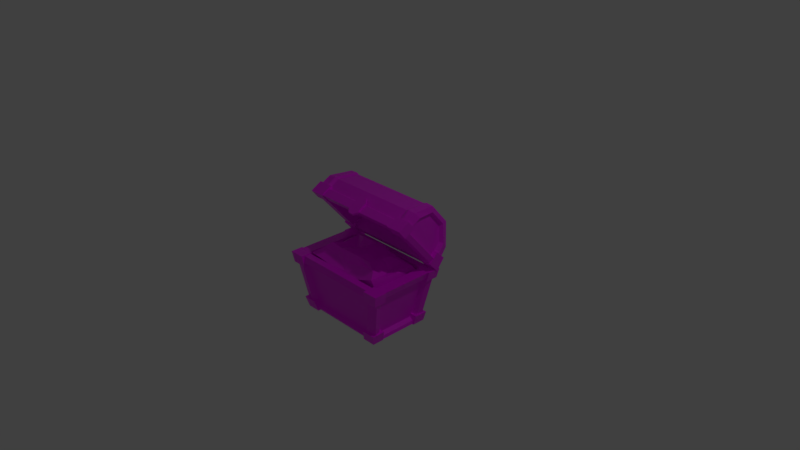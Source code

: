# Source: treasure-chest.blend  (saved by Blender 2.80.75; exported with 4.5.12 LTS)
import bpy
from mathutils import Matrix  # noqa: F401  (used for matrix-valued properties, if any)

bpy.ops.wm.read_factory_settings(use_empty=True)
scene = bpy.context.scene
scene.name = 'Scene'

# ---- collections
col_collection_1 = bpy.data.collections.new('Collection 1'); scene.collection.children.link(col_collection_1)

# ---- images (referenced by path relative to the original .blend; pixels are not part of the script)
import os
ASSET_DIR = os.environ.get("B2B_ASSET_DIR", "")  # directory of the original .blend (textures are referenced by path, not embedded)
HERE = os.path.dirname(os.path.abspath(__file__))  # packed textures are extracted next to this script under _unpacked/

def load_image(name, relpath, width, height, colorspace="sRGB"):
    """Load a texture the original file referenced (path relative to the .blend, or extracted next to this script)."""
    p = next((c for c in (os.path.join(HERE, relpath), os.path.join(ASSET_DIR, relpath)) if relpath and os.path.exists(c)), "")
    if p:
        img = bpy.data.images.load(p, check_existing=True)
        img.name = name
    else:  # same state as the original file: an image datablock whose file is absent (Cycles renders it pink)
        img = bpy.data.images.new(name, width, height)
        img.source = "FILE"
        img.filepath = "//" + (relpath or name)
    img.colorspace_settings.name = colorspace
    return img
img_treasure_chest_jpg = load_image('treasure-chest.jpg', 'treasure-chest.jpg', 1024, 1024, 'sRGB')

# ---- materials (node trees are filled in below, after node groups)
mat_treasure_chest = bpy.data.materials.new('treasure-chest')
mat_treasure_chest.alpha_threshold = 0.0
mat_treasure_chest.use_transparent_shadow = False
mat_treasure_chest.roughness = 0.5

# ---- material node trees
mat_treasure_chest.use_nodes = True; mat_treasure_chest.node_tree.nodes.clear()
_N = mat_treasure_chest.node_tree.nodes; _L = mat_treasure_chest.node_tree.links
n0 = _N.new('ShaderNodeOutputMaterial'); n0.name = 'Material Output'; n0.location = (300, 300)
n1 = _N.new('ShaderNodeBsdfPrincipled'); n1.name = 'Principled BSDF'; n1.location = (10, 300)
n1.distribution = 'GGX'
n1.subsurface_method = 'BURLEY'
n1.inputs[3].default_value = 1.45
n1.inputs[27].default_value = (0.0, 0.0, 0.0, 1.0)
n1.inputs[28].default_value = 1.0
n2 = _N.new('ShaderNodeTexImage'); n2.name = 'Image Texture'; n2.location = (-386, 202)
n2.image = img_treasure_chest_jpg
_L.new(n1.outputs[0], n0.inputs[0])
_L.new(n2.outputs[0], n1.inputs[0])
n0.is_active_output = True

# ---- world
world_world = bpy.data.worlds.new('World'); scene.world = world_world
world_world.color = (0.05088, 0.05088, 0.05088)
world_world.use_sun_shadow = False
world_world.sun_shadow_jitter_overblur = 0.0
world_world.cycles.sampling_method = 'MANUAL'

# ---- cameras
cam_camera = bpy.data.cameras.new('Camera')
cam_camera.clip_end = 100.0
cam_camera.lens = 35.0
cam_camera.sensor_width = 32.0
cam_camera.sensor_height = 18.0
cam_camera.ortho_scale = 7.314
cam_camera.dof.focus_distance = 0.0
cam_camera.dof.aperture_fstop = 128.0

# ---- lights
light_lamp = bpy.data.lights.new('Lamp', 'POINT')
light_lamp.transmission_factor = 0.0
light_lamp.cutoff_distance = 30.0
light_lamp.energy = 100.0
light_lamp.shadow_buffer_clip_start = 1.001
light_lamp.shadow_soft_size = 0.1
light_lamp.shadow_maximum_resolution = 0.006
light_lamp.use_absolute_resolution = True

# ---- meshes
me_treasure_chest = bpy.data.meshes.new('treasure-chest')
me_treasure_chest.from_pydata([(-0.5407, -0.4165, -0.2444), (-0.5712, -0.4738, -0.02771), (-0.5079, 0.1946, -0.2696), (-0.5717, 0.2788, -0.04684), (0.5044, -0.3871, -0.2856), (0.5425, -0.4488, 0.01081), (0.5164, 0.2497, -0.3088), (0.5512, 0.2326, -0.0388), (-0.3383, -0.3202, 0.1568), (-0.3535, 0.1332, 0.1006), (0.3738, 0.03564, 0.09632), (0.3588, -0.3069, 0.1336), (-0.5535, -0.0913, -0.2541), (-0.6111, -0.4347, -0.109), (-0.5662, -0.05947, -0.05899), (-0.6082, 0.1949, -0.1669), (0.004074, 0.1846, -0.2899), (0.03357, 0.2237, -0.02823), (0.6116, 0.2677, -0.1056), (0.5649, -0.1345, -0.2437), (0.5795, -0.06026, -0.02823), (0.5891, -0.4035, -0.1743), (-0.008187, -0.4641, -0.2247), (0.02179, -0.4308, -0.06978), (-0.2914, -0.161, 0.1216), (-0.004728, 0.1129, 0.1191), (0.355, -0.093, 0.113), (-0.05296, -0.3299, 0.1528), (-0.4613, -0.3693, 0.05853), (-0.4687, 0.161, 0.02358), (0.4864, -0.3667, 0.0715), (0.4649, 0.1365, 0.02558), (0.4862, -0.08073, -0.02692), (0.04831, 0.2256, 0.0636), (-0.005726, -0.3784, 0.009473), (0.01044, -0.0637, 0.1233), (-0.4471, -0.1018, 0.02398), (-0.04767, -0.1009, -0.2715), (-0.004285, -0.4788, -0.1332), (0.5981, -0.09246, -0.1098), (0.0525, 0.2939, -0.06329), (-0.619, -0.09363, -0.1098), (0.2927, -0.1285, -0.3183), (0.2584, -0.3214, 0.04554), (0.2623, 0.1425, 0.0725), (0.2695, -0.4318, -0.07262), (0.2133, -0.4232, -0.2552), (0.144, -0.325, 0.1542), (0.1814, -0.09157, 0.1285), (0.2871, 0.2343, -0.01333), (0.3001, 0.2278, -0.2335), (0.2367, 0.2586, -0.04929), (0.2554, -0.4663, -0.09126), (0.2391, 0.1129, 0.09839), (-0.253, -0.01068, -0.2584), (-0.1666, 0.06174, 0.1622), (-0.2356, -0.4367, -0.1104), (-0.2123, -0.2884, 0.114), (-0.1865, 0.1809, 0.03273), (-0.2635, 0.2118, -0.2978), (-0.218, -0.4715, -0.06911), (-0.1722, 0.2675, -0.0439), (-0.2105, -0.4239, -0.2644), (-0.1349, -0.08846, 0.04711), (-0.1429, 0.2105, -0.02133), (-0.2324, -0.3327, 0.02496), (-0.0814, -0.2509, 0.7019), (-0.0814, -0.1108, 0.7852), (-0.0814, -0.233, 0.6718), (-0.0814, -0.09287, 0.7551), (0.08158, -0.2509, 0.7019), (0.08158, -0.1108, 0.7852), (0.08158, -0.233, 0.6718), (0.08158, -0.09287, 0.7551), (-0.02935, -0.06105, 0.8147), (-0.02935, -0.04314, 0.7846), (0.02952, -0.04314, 0.7846), (0.02952, -0.06105, 0.8147), (-0.03747, -0.2777, 0.6481), (-0.03698, -0.2945, 0.6773), (0.04126, -0.2777, 0.6481), (0.04175, -0.2945, 0.6773), (0.4568, -0.5123, -0.8483), (0.4844, -0.549, -0.7046), (0.4568, -0.3531, -0.8483), (0.4844, -0.368, -0.7046), (0.6406, -0.5123, -0.8483), (0.6798, -0.549, -0.7046), (0.6406, -0.3531, -0.8483), (0.6798, -0.368, -0.7046), (0.5859, -0.6079, -0.1982), (0.6044, -0.6278, -0.0484), (0.5859, -0.441, -0.1982), (0.6044, -0.4559, -0.0484), (0.7883, -0.6079, -0.1982), (0.8184, -0.6278, -0.0484), (0.7883, -0.441, -0.1982), (0.8184, -0.4559, -0.0484), (0.5859, 0.4359, -0.1869), (0.6044, 0.4572, -0.05314), (0.5859, 0.2579, -0.1869), (0.6044, 0.2738, -0.05314), (0.7883, 0.4359, -0.1869), (0.8184, 0.4572, -0.05314), (0.7883, 0.2579, -0.1869), (0.8184, 0.2738, -0.05314), (0.4508, 0.3448, -0.8474), (0.4693, 0.366, -0.717), (0.4508, 0.1667, -0.8474), (0.4693, 0.1826, -0.717), (0.6531, 0.3448, -0.8474), (0.6832, 0.366, -0.717), (0.6531, 0.1667, -0.8474), (0.6832, 0.1826, -0.717), (0.6156, -0.248, 0.6978), (0.6238, -0.09452, 0.7857), (0.6204, -0.1509, 0.5756), (0.6238, 0.001889, 0.6708), (0.8268, -0.248, 0.6978), (0.8271, -0.09452, 0.7857), (0.8268, -0.1509, 0.5756), (0.8271, 0.001889, 0.6708), (0.6156, 0.2833, 0.06456), (0.6238, 0.4048, 0.1944), (0.6204, 0.4055, -0.07208), (0.6238, 0.5217, 0.07775), (0.8268, 0.2833, 0.06456), (0.8271, 0.4048, 0.1944), (0.8268, 0.4055, -0.07208), (0.8271, 0.5217, 0.07775), (-0.6395, -0.4818, -0.8389), (-0.8013, -0.5804, -0.05521), (-0.6395, 0.2969, -0.8389), (-0.8013, 0.3954, -0.05521), (0.6395, -0.4818, -0.8389), (0.8013, -0.5804, -0.05521), (0.6395, 0.2969, -0.8389), (0.8013, 0.3954, -0.05521), (-0.7942, 0.59, 0.1961), (-0.8013, 0.402, -0.04764), (-0.7942, 0.03956, 0.842), (-0.8013, -0.2309, 0.695), (0.7942, 0.59, 0.1961), (0.8013, 0.402, -0.04764), (0.7942, 0.03956, 0.842), (0.8013, -0.2309, 0.695), (-0.7568, 0.3743, 0.8204), (-0.7568, 0.6218, 0.53), (0.7568, 0.3743, 0.8204), (0.7568, 0.6218, 0.53), (-0.6411, -0.4828, -0.05521), (-0.6411, 0.2978, -0.05521), (0.6411, 0.2978, -0.05521), (0.6411, -0.4828, -0.05521), (-0.5139, -0.4053, -0.7025), (-0.5139, 0.2204, -0.7025), (0.5139, 0.2204, -0.7025), (0.5139, -0.4053, -0.7025), (-0.6635, 0.321, 0.04737), (-0.6635, -0.1499, 0.6), (0.6635, -0.1499, 0.6), (0.6635, 0.321, 0.04737), (-0.5653, 0.5138, 0.2754), (-0.5653, 0.1058, 0.7542), (0.5653, 0.1058, 0.7542), (0.5653, 0.5138, 0.2754), (-0.2574, 0.5337, 0.4922), (-0.2574, 0.323, 0.7394), (0.2574, 0.323, 0.7394), (0.2574, 0.5337, 0.4922), (-0.6306, -0.41, -0.7932), (-0.7625, -0.4903, -0.1542), (-0.7625, 0.3053, -0.1542), (-0.6306, 0.225, -0.7932), (-0.5214, 0.3356, -0.7846), (-0.6534, 0.4159, -0.1456), (0.6534, 0.4159, -0.1456), (0.5214, 0.3356, -0.7846), (0.6306, 0.225, -0.7932), (0.7625, 0.3053, -0.1542), (0.7625, -0.4903, -0.1542), (0.6306, -0.41, -0.7932), (0.5214, -0.5205, -0.7846), (0.6534, -0.6008, -0.1456), (-0.6534, -0.6008, -0.1456), (-0.5214, -0.5205, -0.7846), (-0.5775, -0.3873, -0.7584), (-0.7, -0.4619, -0.1651), (-0.7, 0.2769, -0.1651), (-0.5775, 0.2023, -0.7584), (-0.4842, 0.2799, -0.7544), (-0.6067, 0.3545, -0.161), (0.6067, 0.3545, -0.161), (0.4842, 0.2799, -0.7544), (0.5775, 0.2023, -0.7584), (0.7, 0.2769, -0.1651), (0.7, -0.4619, -0.1651), (0.5775, -0.3873, -0.7584), (0.4842, -0.4648, -0.7544), (0.6067, -0.5394, -0.161), (-0.6067, -0.5394, -0.161), (-0.4842, -0.4648, -0.7544), (-0.8158, 0.1031, 0.7622), (-0.7783, 0.3575, 0.7459), (-0.7783, 0.5455, 0.5252), (-0.8158, 0.5213, 0.2715), (-0.8229, 0.3785, 0.08635), (-0.8229, -0.1023, 0.6506), (0.8158, 0.5213, 0.2715), (0.7783, 0.5455, 0.5252), (0.7783, 0.3575, 0.7459), (0.8158, 0.1031, 0.7622), (0.8229, -0.1023, 0.6506), (0.8229, 0.3785, 0.08635), (-0.7649, 0.1138, 0.741), (-0.7301, 0.3499, 0.7258), (-0.7301, 0.5245, 0.5209), (-0.7649, 0.502, 0.2854), (-0.7715, 0.3694, 0.1134), (-0.7715, -0.07704, 0.6373), (0.7646, 0.4953, 0.2926), (0.7309, 0.517, 0.5204), (0.7309, 0.3481, 0.7184), (0.7646, 0.1198, 0.7331), (0.771, -0.06465, 0.6329), (0.771, 0.367, 0.1264), (-0.682, 0.5954, 0.1903), (-0.6881, 0.4456, 0.0071), (-0.6881, -0.1193, 0.7481), (-0.682, 0.03469, 0.8483), (0.682, 0.03469, 0.8483), (0.6881, -0.1193, 0.7481), (0.6881, 0.4456, 0.0071), (0.682, 0.5954, 0.1903), (-0.6498, 0.3757, 0.8263), (-0.6498, 0.6278, 0.5305), (0.6498, 0.3757, 0.8263), (0.6498, 0.6278, 0.5305), (-0.6396, 0.5787, 0.2111), (-0.6453, 0.4382, 0.03936), (-0.6453, -0.09155, 0.7342), (-0.6396, 0.05287, 0.8281), (0.6396, 0.05287, 0.8281), (0.6453, -0.09155, 0.7342), (0.6453, 0.4382, 0.03936), (0.6396, 0.5787, 0.2111), (-0.6094, 0.3726, 0.8076), (-0.6094, 0.6091, 0.5301), (0.6094, 0.3726, 0.8076), (0.6094, 0.6091, 0.5301), (-0.4568, -0.5123, -0.8483), (-0.4844, -0.549, -0.7046), (-0.4568, -0.3531, -0.8483), (-0.4844, -0.368, -0.7046), (-0.6406, -0.5123, -0.8483), (-0.6798, -0.549, -0.7046), (-0.6406, -0.3531, -0.8483), (-0.6798, -0.368, -0.7046), (-0.5859, -0.6079, -0.1982), (-0.6044, -0.6278, -0.0484), (-0.5859, -0.441, -0.1982), (-0.6044, -0.4559, -0.0484), (-0.7883, -0.6079, -0.1982), (-0.8184, -0.6278, -0.0484), (-0.7883, -0.441, -0.1982), (-0.8184, -0.4559, -0.0484), (-0.5859, 0.4359, -0.1869), (-0.6044, 0.4572, -0.05314), (-0.5859, 0.2579, -0.1869), (-0.6044, 0.2738, -0.05314), (-0.7883, 0.4359, -0.1869), (-0.8184, 0.4572, -0.05314), (-0.7883, 0.2579, -0.1869), (-0.8184, 0.2738, -0.05314), (-0.4508, 0.3448, -0.8474), (-0.4693, 0.366, -0.717), (-0.4508, 0.1667, -0.8474), (-0.4693, 0.1826, -0.717), (-0.6531, 0.3448, -0.8474), (-0.6832, 0.366, -0.717), (-0.6531, 0.1667, -0.8474), (-0.6832, 0.1826, -0.717), (-0.6156, -0.248, 0.6978), (-0.6238, -0.09452, 0.7857), (-0.6204, -0.1509, 0.5756), (-0.6238, 0.001889, 0.6708), (-0.8268, -0.248, 0.6978), (-0.8271, -0.09452, 0.7857), (-0.8268, -0.1509, 0.5756), (-0.8271, 0.001889, 0.6708), (-0.6156, 0.2833, 0.06456), (-0.6238, 0.4048, 0.1944), (-0.6204, 0.4055, -0.07208), (-0.6238, 0.5217, 0.07775), (-0.8268, 0.2833, 0.06456), (-0.8271, 0.4048, 0.1944), (-0.8268, 0.4055, -0.07208), (-0.8271, 0.5217, 0.07775)], [], [(41, 14, 3, 15), (40, 17, 49, 51), (39, 20, 5, 21), (38, 23, 60, 56), (37, 42, 46, 22), (36, 28, 8, 24), (35, 63, 57, 27), (34, 43, 47, 27), (33, 58, 55, 25), (32, 31, 10, 26), (30, 32, 26, 11), (5, 20, 32, 30), (20, 7, 31, 32), (31, 44, 53, 10), (7, 49, 44, 31), (17, 64, 58, 33), (28, 65, 57, 8), (1, 60, 65, 28), (23, 52, 43, 34), (26, 48, 47, 11), (10, 53, 48, 26), (25, 55, 63, 35), (29, 36, 24, 9), (3, 14, 36, 29), (14, 1, 28, 36), (12, 54, 62, 0), (2, 59, 54, 12), (16, 50, 42, 37), (22, 38, 56, 62), (4, 21, 45, 46), (21, 5, 52, 45), (19, 39, 21, 4), (6, 18, 39, 19), (18, 7, 20, 39), (16, 40, 51, 50), (2, 15, 61, 59), (15, 3, 64, 61), (12, 41, 15, 2), (0, 13, 41, 12), (13, 1, 14, 41), (45, 52, 23, 38), (50, 51, 18, 6), (51, 49, 7, 18), (47, 43, 30, 11), (53, 44, 33, 25), (47, 48, 35, 27), (42, 50, 6, 19), (46, 45, 38, 22), (46, 42, 19, 4), (44, 49, 17, 33), (43, 52, 5, 30), (48, 53, 25, 35), (54, 59, 16, 37), (62, 56, 13, 0), (61, 64, 17, 40), (56, 60, 1, 13), (58, 64, 3, 29), (65, 60, 23, 34), (63, 55, 9, 24), (62, 54, 37, 22), (59, 61, 40, 16), (57, 63, 24, 8), (55, 58, 29, 9), (57, 65, 34, 27), (66, 67, 69, 68), (68, 69, 73, 72), (72, 73, 71, 70), (70, 71, 67, 66), (68, 72, 80, 78), (67, 71, 77, 74), (76, 75, 74, 77), (73, 69, 75, 76), (71, 73, 76, 77), (69, 67, 74, 75), (78, 80, 81, 79), (66, 68, 78, 79), (72, 70, 81, 80), (70, 66, 79, 81), (82, 83, 85, 84), (84, 85, 89, 88), (88, 89, 87, 86), (86, 87, 83, 82), (84, 88, 86, 82), (89, 85, 83, 87), (90, 91, 93, 92), (92, 93, 97, 96), (96, 97, 95, 94), (94, 95, 91, 90), (92, 96, 94, 90), (97, 93, 91, 95), (98, 99, 101, 100), (100, 101, 105, 104), (104, 105, 103, 102), (102, 103, 99, 98), (100, 104, 102, 98), (105, 101, 99, 103), (106, 107, 109, 108), (108, 109, 113, 112), (112, 113, 111, 110), (110, 111, 107, 106), (108, 112, 110, 106), (113, 109, 107, 111), (114, 115, 117, 116), (116, 117, 121, 120), (120, 121, 119, 118), (118, 119, 115, 114), (116, 120, 118, 114), (121, 117, 115, 119), (122, 123, 125, 124), (124, 125, 129, 128), (128, 129, 127, 126), (126, 127, 123, 122), (124, 128, 126, 122), (129, 125, 123, 127), (132, 136, 134, 130), (133, 131, 150, 151), (138, 147, 235, 226), (142, 143, 232, 233), (146, 140, 229, 234), (145, 141, 159, 160), (147, 146, 234, 235), (141, 145, 231, 228), (150, 153, 157, 154), (131, 135, 153, 150), (137, 133, 151, 152), (135, 137, 152, 153), (156, 155, 154, 157), (152, 151, 155, 156), (153, 152, 156, 157), (151, 150, 154, 155), (161, 160, 164, 165), (143, 145, 160, 161), (141, 139, 158, 159), (139, 143, 161, 158), (162, 165, 169, 166), (159, 158, 162, 163), (158, 161, 165, 162), (160, 159, 163, 164), (168, 167, 166, 169), (164, 163, 167, 168), (165, 164, 168, 169), (163, 162, 166, 167), (131, 171, 170, 130), (133, 172, 171, 131), (132, 173, 172, 133), (130, 170, 173, 132), (133, 175, 174, 132), (137, 176, 175, 133), (136, 177, 176, 137), (132, 174, 177, 136), (137, 179, 178, 136), (135, 180, 179, 137), (134, 181, 180, 135), (136, 178, 181, 134), (135, 183, 182, 134), (131, 184, 183, 135), (130, 185, 184, 131), (134, 182, 185, 130), (186, 187, 188, 189), (171, 187, 186, 170), (172, 188, 187, 171), (173, 189, 188, 172), (170, 186, 189, 173), (190, 191, 192, 193), (175, 191, 190, 174), (176, 192, 191, 175), (177, 193, 192, 176), (174, 190, 193, 177), (194, 195, 196, 197), (179, 195, 194, 178), (180, 196, 195, 179), (181, 197, 196, 180), (178, 194, 197, 181), (198, 199, 200, 201), (183, 199, 198, 182), (184, 200, 199, 183), (185, 201, 200, 184), (182, 198, 201, 185), (146, 203, 202, 140), (147, 204, 203, 146), (138, 205, 204, 147), (139, 206, 205, 138), (141, 207, 206, 139), (140, 202, 207, 141), (149, 209, 208, 142), (148, 210, 209, 149), (144, 211, 210, 148), (145, 212, 211, 144), (143, 213, 212, 145), (142, 208, 213, 143), (214, 215, 216, 217, 218, 219), (203, 215, 214, 202), (204, 216, 215, 203), (205, 217, 216, 204), (206, 218, 217, 205), (207, 219, 218, 206), (202, 214, 219, 207), (220, 221, 222, 223, 224, 225), (209, 221, 220, 208), (210, 222, 221, 209), (211, 223, 222, 210), (212, 224, 223, 211), (213, 225, 224, 212), (208, 220, 225, 213), (235, 234, 246, 247), (229, 228, 240, 241), (231, 230, 242, 243), (230, 236, 248, 242), (232, 227, 239, 244), (145, 144, 230, 231), (140, 141, 228, 229), (149, 142, 233, 237), (148, 149, 237, 236), (143, 139, 227, 232), (144, 148, 236, 230), (139, 138, 226, 227), (241, 240, 243, 242), (245, 244, 239, 238), (245, 238, 247, 249), (246, 248, 249, 247), (241, 242, 248, 246), (234, 229, 241, 246), (233, 232, 244, 245), (226, 235, 247, 238), (237, 233, 245, 249), (228, 231, 243, 240), (236, 237, 249, 248), (227, 226, 238, 239), (250, 252, 253, 251), (252, 256, 257, 253), (256, 254, 255, 257), (254, 250, 251, 255), (252, 250, 254, 256), (257, 255, 251, 253), (258, 260, 261, 259), (260, 264, 265, 261), (264, 262, 263, 265), (262, 258, 259, 263), (260, 258, 262, 264), (265, 263, 259, 261), (266, 268, 269, 267), (268, 272, 273, 269), (272, 270, 271, 273), (270, 266, 267, 271), (268, 266, 270, 272), (273, 271, 267, 269), (274, 276, 277, 275), (276, 280, 281, 277), (280, 278, 279, 281), (278, 274, 275, 279), (276, 274, 278, 280), (281, 279, 275, 277), (282, 284, 285, 283), (284, 288, 289, 285), (288, 286, 287, 289), (286, 282, 283, 287), (284, 282, 286, 288), (289, 287, 283, 285), (290, 292, 293, 291), (292, 296, 297, 293), (296, 294, 295, 297), (294, 290, 291, 295), (292, 290, 294, 296), (297, 295, 291, 293)])
_uv = me_treasure_chest.uv_layers.new(name='UVMap')
_uv.uv.foreach_set('vector', [0.2627, 0.08666, 0.2823, 0.0547, 0.4832, 0.04241, 0.4352, 0.1151, 0.0, 0.0, 0.0, 0.0, 0.0, 0.0, 0.0, 0.0, 0.2602, 0.0354, 0.2796, 0.06514, 0.1331, 0.1168, 0.1336, 0.04105, 0.3319, 0.4169, 0.347, 0.4551, 0.2115, 0.4492, 0.2018, 0.4191, 0.0, 0.0, 0.0, 0.0, 0.0, 0.0, 0.0, 0.0, 0.06651, 0.2607, 0.0713, 0.1572, 0.1247, 0.1821, 0.1359, 0.2376, 0.2497, 0.2767, 0.1957, 0.2591, 0.17, 0.1827, 0.2351, 0.1796, 0.2508, 0.1207, 0.3503, 0.1519, 0.3033, 0.184, 0.2351, 0.1796, 0.2609, 0.3881, 0.1705, 0.3833, 0.1816, 0.3189, 0.2406, 0.3423, 0.4461, 0.2814, 0.4242, 0.3643, 0.3834, 0.3195, 0.3779, 0.2709, 0.4377, 0.1691, 0.4461, 0.2814, 0.3779, 0.2709, 0.3818, 0.1908, 0.4712, 0.1371, 0.4823, 0.2902, 0.4461, 0.2814, 0.4377, 0.1691, 0.4823, 0.2902, 0.463, 0.4087, 0.4242, 0.3643, 0.4461, 0.2814, 0.4242, 0.3643, 0.3411, 0.3613, 0.3315, 0.3465, 0.3834, 0.3195, 0.463, 0.4087, 0.3533, 0.4113, 0.3411, 0.3613, 0.4242, 0.3643, 0.2537, 0.4223, 0.1843, 0.4094, 0.1705, 0.3833, 0.2609, 0.3881, 0.0713, 0.1572, 0.1607, 0.1422, 0.17, 0.1827, 0.1247, 0.1821, 0.01696, 0.1132, 0.1584, 0.07488, 0.1607, 0.1422, 0.0713, 0.1572, 0.263, 0.08137, 0.3632, 0.07488, 0.3503, 0.1519, 0.2508, 0.1207, 0.3779, 0.2709, 0.3134, 0.2688, 0.3033, 0.184, 0.3818, 0.1908, 0.3834, 0.3195, 0.3315, 0.3465, 0.3134, 0.2688, 0.3779, 0.2709, 0.2406, 0.3423, 0.1816, 0.3189, 0.1957, 0.2591, 0.2497, 0.2767, 0.06414, 0.364, 0.06651, 0.2607, 0.1359, 0.2376, 0.1144, 0.3439, 0.01595, 0.4107, 0.01141, 0.2776, 0.06651, 0.2607, 0.06414, 0.364, 0.01141, 0.2776, 0.01696, 0.1132, 0.0713, 0.1572, 0.06651, 0.2607, 0.0, 0.0, 0.0, 0.0, 0.0, 0.0, 0.0, 0.0, 0.0, 0.0, 0.0, 0.0, 0.0, 0.0, 0.0, 0.0, 0.0, 0.0, 0.0, 0.0, 0.0, 0.0, 0.0, 0.0, 0.0, 0.0, 0.0, 0.0, 0.0, 0.0, 0.0, 0.0, 0.0, 0.0, 0.0, 0.0, 0.0, 0.0, 0.0, 0.0, 0.1336, 0.04105, 0.1331, 0.1168, 0.01278, 0.1054, 0.02258, 0.09211, 0.0, 0.0, 0.0, 0.0, 0.0, 0.0, 0.0, 0.0, 0.0, 0.0, 0.0, 0.0, 0.0, 0.0, 0.0, 0.0, 0.3994, 0.00432, 0.3932, 0.03911, 0.2796, 0.06514, 0.2602, 0.0354, 0.0, 0.0, 0.0, 0.0, 0.0, 0.0, 0.0, 0.0, 0.0, 0.0, 0.0, 0.0, 0.0, 0.0, 0.0, 0.0, 0.0, 0.0, 0.0, 0.0, 0.0, 0.0, 0.0, 0.0, 0.0, 0.0, 0.0, 0.0, 0.0, 0.0, 0.0, 0.0, 0.0, 0.0, 0.0, 0.0, 0.0, 0.0, 0.0, 0.0, 0.05975, 0.09308, 0.03559, 0.04241, 0.2823, 0.0547, 0.2627, 0.08666, 0.4851, 0.4514, 0.478, 0.4735, 0.347, 0.4551, 0.3319, 0.4169, 0.0, 0.0, 0.0, 0.0, 0.0, 0.0, 0.0, 0.0, 0.4912, 0.1168, 0.4648, 0.116, 0.3932, 0.03911, 0.3994, 0.00432, 0.3033, 0.184, 0.3503, 0.1519, 0.4377, 0.1691, 0.3818, 0.1908, 0.3315, 0.3465, 0.3411, 0.3613, 0.2609, 0.3881, 0.2406, 0.3423, 0.3033, 0.184, 0.3134, 0.2688, 0.2497, 0.2767, 0.2351, 0.1796, 0.0, 0.0, 0.0, 0.0, 0.0, 0.0, 0.0, 0.0, 0.0, 0.0, 0.0, 0.0, 0.0, 0.0, 0.0, 0.0, 0.0, 0.0, 0.0, 0.0, 0.0, 0.0, 0.0, 0.0, 0.3411, 0.3613, 0.3533, 0.4113, 0.2537, 0.4223, 0.2609, 0.3881, 0.3503, 0.1519, 0.3632, 0.07488, 0.4712, 0.1371, 0.4377, 0.1691, 0.3134, 0.2688, 0.3315, 0.3465, 0.2406, 0.3423, 0.2497, 0.2767, 0.0, 0.0, 0.0, 0.0, 0.0, 0.0, 0.0, 0.0, 0.0, 0.0, 0.0, 0.0, 0.0, 0.0, 0.0, 0.0, 0.0, 0.0, 0.0, 0.0, 0.0, 0.0, 0.0, 0.0, 0.2018, 0.4191, 0.2115, 0.4492, 0.01404, 0.4674, -0.0009594, 0.4169, 0.1705, 0.3833, 0.1843, 0.4094, 0.01595, 0.4107, 0.06414, 0.364, 0.1607, 0.1422, 0.1584, 0.07488, 0.263, 0.08137, 0.2508, 0.1207, 0.1957, 0.2591, 0.1816, 0.3189, 0.1144, 0.3439, 0.1359, 0.2376, 0.0, 0.0, 0.0, 0.0, 0.0, 0.0, 0.0, 0.0, 0.0, 0.0, 0.0, 0.0, 0.0, 0.0, 0.0, 0.0, 0.17, 0.1827, 0.1957, 0.2591, 0.1359, 0.2376, 0.1247, 0.1821, 0.1816, 0.3189, 0.1705, 0.3833, 0.06414, 0.364, 0.1144, 0.3439, 0.17, 0.1827, 0.1607, 0.1422, 0.2508, 0.1207, 0.2351, 0.1796, 0.7397, 0.2105, 0.7393, 0.3805, 0.7027, 0.3805, 0.7032, 0.2104, 0.0, 0.0, 0.0, 0.0, 0.0, 0.0, 0.0, 0.0, 0.7018, 0.7744, 0.7022, 0.6043, 0.7388, 0.6044, 0.7383, 0.7745, 0.702, 0.6901, 0.702, 0.8561, 0.5361, 0.8561, 0.5361, 0.6901, 0.0, 0.0, 0.0, 0.0, 0.0, 0.0, 0.0, 0.0, 0.5361, 0.8561, 0.702, 0.8561, 0.649, 0.915, 0.5891, 0.915, 0.7024, 0.5231, 0.7025, 0.4617, 0.7391, 0.4618, 0.739, 0.5232, 0.0, 0.0, 0.0, 0.0, 0.0, 0.0, 0.0, 0.0, 0.7388, 0.6044, 0.7022, 0.6043, 0.7024, 0.5231, 0.739, 0.5232, 0.7027, 0.3805, 0.7393, 0.3805, 0.7391, 0.4618, 0.7025, 0.4617, 0.7044, 0.924, 0.7041, 0.8419, 0.7393, 0.8412, 0.7395, 0.9234, 0.7397, 0.9933, 0.7032, 0.9939, 0.7044, 0.924, 0.7395, 0.9234, 0.7018, 0.7744, 0.7383, 0.7745, 0.7393, 0.8412, 0.7041, 0.8419, 0.702, 0.6901, 0.5361, 0.6901, 0.5813, 0.6391, 0.6615, 0.6391, 0.5411, 0.1616, 0.7466, 0.1616, 0.7466, 0.3671, 0.5411, 0.3671, 0.5138, 0.2311, 0.7193, 0.2311, 0.7193, 0.4366, 0.5138, 0.4366, 0.5188, 0.4221, 0.7243, 0.4221, 0.7243, 0.6275, 0.5188, 0.6275, 0.5238, 0.4717, 0.7292, 0.4717, 0.7292, 0.6771, 0.5238, 0.6771, 0.5213, 0.01281, 0.7268, 0.01281, 0.7268, 0.2183, 0.5213, 0.2183, 0.5213, 0.01281, 0.7268, 0.01281, 0.7268, 0.2183, 0.5213, 0.2183, 0.7093, 0.5544, 0.5039, 0.5515, 0.5067, 0.346, 0.7122, 0.3489, 0.7376, 0.4853, 0.5321, 0.4824, 0.535, 0.277, 0.7404, 0.2798, 0.7353, 0.2943, 0.5298, 0.2914, 0.5327, 0.08594, 0.7381, 0.0888, 0.731, 0.2446, 0.5255, 0.2417, 0.5284, 0.03627, 0.7338, 0.03913, 0.7271, 0.7034, 0.5216, 0.7006, 0.5245, 0.4951, 0.7299, 0.498, 0.7271, 0.7034, 0.5216, 0.7006, 0.5245, 0.4951, 0.7299, 0.498, 0.5411, 0.1616, 0.7466, 0.1616, 0.7466, 0.3671, 0.5411, 0.3671, 0.5138, 0.2311, 0.7193, 0.2311, 0.7193, 0.4366, 0.5138, 0.4366, 0.5188, 0.4221, 0.7243, 0.4221, 0.7243, 0.6275, 0.5188, 0.6275, 0.5238, 0.4717, 0.7292, 0.4717, 0.7292, 0.6771, 0.5238, 0.6771, 0.5213, 0.01281, 0.7268, 0.01281, 0.7268, 0.2183, 0.5213, 0.2183, 0.5213, 0.01281, 0.7268, 0.01281, 0.7268, 0.2183, 0.5213, 0.2183, 0.5411, 0.1616, 0.7466, 0.1616, 0.7466, 0.3671, 0.5411, 0.3671, 0.5138, 0.2311, 0.7193, 0.2311, 0.7193, 0.4366, 0.5138, 0.4366, 0.5188, 0.4221, 0.7243, 0.4221, 0.7243, 0.6275, 0.5188, 0.6275, 0.5238, 0.4717, 0.7292, 0.4717, 0.7292, 0.6771, 0.5238, 0.6771, 0.5213, 0.01281, 0.7268, 0.01281, 0.7268, 0.2183, 0.5213, 0.2183, 0.5213, 0.01281, 0.7268, 0.01281, 0.7268, 0.2183, 0.5213, 0.2183, 0.5411, 0.1616, 0.7466, 0.1616, 0.7466, 0.3671, 0.5411, 0.3671, 0.5138, 0.2311, 0.7193, 0.2311, 0.7193, 0.4366, 0.5138, 0.4366, 0.5188, 0.4221, 0.7243, 0.4221, 0.7243, 0.6275, 0.5188, 0.6275, 0.5238, 0.4717, 0.7292, 0.4717, 0.7292, 0.6771, 0.5238, 0.6771, 0.5213, 0.01281, 0.7268, 0.01281, 0.7268, 0.2183, 0.5213, 0.2183, 0.5213, 0.01281, 0.7268, 0.01281, 0.7268, 0.2183, 0.5213, 0.2183, 0.5411, 0.1616, 0.7466, 0.1616, 0.7466, 0.3671, 0.5411, 0.3671, 0.5138, 0.2311, 0.7193, 0.2311, 0.7193, 0.4366, 0.5138, 0.4366, 0.5155, 0.525, 0.5122, 0.3195, 0.7177, 0.3163, 0.7209, 0.5217, 0.5238, 0.4717, 0.7292, 0.4717, 0.7292, 0.6771, 0.5238, 0.6771, 0.5213, 0.01281, 0.7268, 0.01281, 0.7268, 0.2183, 0.5213, 0.2183, 0.5213, 0.01281, 0.7268, 0.01281, 0.7268, 0.2183, 0.5213, 0.2183, 0.0, 0.0, 0.0, 0.0, 0.0, 0.0, 0.0, 0.0, 0.8924, 0.01308, 0.8875, 0.5547, 0.799, 0.4997, 0.803, 0.06643, 0.8805, 0.2073, 0.8446, 0.3942, 0.7941, 0.3906, 0.8303, 0.1923, 0.8556, 0.2026, 0.7897, 0.04411, 0.851, 0.04603, 0.8949, 0.1767, 0.8435, 0.6183, 0.8804, 0.8014, 0.8319, 0.8169, 0.7943, 0.6235, 0.8677, 0.02369, 0.8643, 0.9689, 0.791, 0.8873, 0.7938, 0.1047, 0.8446, 0.3942, 0.8435, 0.6183, 0.7943, 0.6235, 0.7941, 0.3906, 0.8643, 0.9689, 0.8677, 0.02369, 0.9403, 0.09071, 0.9374, 0.9024, 0.9766, 0.08325, 0.9766, 0.9036, 0.2833, 0.8222, 0.2833, 0.1646, 0.8189, 0.9767, 0.8182, 0.02668, 0.8761, 0.1216, 0.8767, 0.8816, 0.8708, -0.0064, 0.8708, 0.9691, 0.8114, 0.8715, 0.8114, 0.09116, 0.9563, 0.3993, 0.9594, 0.9483, 0.8689, 0.8939, 0.8664, 0.4547, 0.0, 0.0, 0.0, 0.0, 0.0, 0.0, 0.0, 0.0, 0.9766, 0.08325, 0.9766, 0.9036, 0.2833, 0.8222, 0.2833, 0.1646, 0.9766, 0.08325, 0.9766, 0.9036, 0.2833, 0.8222, 0.2833, 0.1646, 0.9766, 0.08325, 0.9766, 0.9036, 0.2833, 0.8222, 0.2833, 0.1646, 0.4242, 0.8211, 0.09124, 0.8213, 0.1134, 0.6789, 0.4019, 0.6787, 0.8785, 0.1726, 0.8785, 0.8305, 0.7856, 0.7463, 0.7856, 0.2568, 0.7724, 0.8404, 0.7724, 0.169, 0.8672, 0.2549, 0.8672, 0.7545, 0.8639, 0.9534, 0.8862, 0.03856, 0.9555, 0.119, 0.9371, 0.8765, 0.05099, 0.5099, 0.4583, 0.5098, 0.3414, 0.6057, 0.1728, 0.6005, 0.4242, 0.8211, 0.09124, 0.8213, 0.1134, 0.6789, 0.4019, 0.6787, 0.01557, 0.507, 0.4937, 0.5069, 0.4583, 0.6661, 0.05099, 0.6662, 0.4938, 0.9875, 0.01578, 0.9875, 0.05116, 0.8341, 0.4584, 0.834, 0.3366, 0.7431, 0.168, 0.7379, 0.1728, 0.6005, 0.3414, 0.6057, 0.4584, 0.8337, 0.05116, 0.8337, 0.168, 0.7379, 0.3366, 0.7431, 0.4583, 0.5098, 0.4584, 0.8337, 0.3366, 0.7431, 0.3414, 0.6057, 0.05116, 0.8337, 0.05099, 0.5099, 0.1728, 0.6005, 0.168, 0.7379, 0.8526, 0.7545, 0.8008, 0.6788, 0.8008, 0.2459, 0.8526, 0.2236, 0.8925, 0.01308, 0.9511, 0.06362, 0.947, 0.5052, 0.8875, 0.5547, 0.8976, 0.2279, 0.9507, 0.2508, 0.9507, 0.6944, 0.8976, 0.7721, 0.9176, 0.7757, 0.8837, 0.7231, 0.885, 0.2591, 0.9191, 0.2066, 0.8976, 0.7721, 0.8089, 0.6944, 0.8089, 0.2508, 0.8976, 0.2279, 0.8251, 0.01181, 0.8817, 0.1013, 0.8851, 0.894, 0.8293, 0.984, 0.8607, 0.2282, 0.9462, 0.2502, 0.9462, 0.6782, 0.8607, 0.7531, 0.9166, 0.825, 0.8805, 0.7635, 0.8715, 0.2158, 0.9055, 0.1532, 0.8607, 0.7531, 0.8095, 0.6782, 0.8095, 0.2502, 0.8607, 0.2282, 0.8062, 0.4002, 0.8663, 0.4505, 0.8689, 0.8981, 0.8093, 0.9492, 0.8956, 0.2144, 0.9477, 0.2368, 0.9477, 0.672, 0.8956, 0.7481, 0.8623, 0.1976, 0.8971, 0.2487, 0.908, 0.7066, 0.8757, 0.7592, 0.8956, 0.7481, 0.8087, 0.672, 0.8087, 0.2368, 0.8956, 0.2144, 0.9318, 0.9766, 0.8768, 0.8889, 0.8762, 0.1143, 0.9311, 0.02659, 0.8526, 0.2236, 0.9391, 0.2459, 0.9391, 0.6788, 0.8526, 0.7545, 0.8789, 0.1325, 0.9165, 0.2015, 0.9068, 0.806, 0.8671, 0.8739, 0.4196, 0.503, 0.4003, 0.9975, 0.1077, 0.9983, 0.07903, 0.503, 0.8008, 0.6788, 0.7586, 0.6612, 0.7586, 0.2593, 0.8008, 0.2459, 0.0, 0.0, 0.0, 0.0, 0.0, 0.0, 0.0, 0.0, 0.9507, 0.2508, 0.994, 0.2645, 0.994, 0.6765, 0.9507, 0.6944, 0.8837, 0.7231, 0.8374, 0.7064, 0.8386, 0.2755, 0.885, 0.2591, 0.4974, 0.5001, 0.4968, 0.9975, 0.001633, 0.9975, 0.005712, 0.5032, 0.8089, 0.6944, 0.7604, 0.6729, 0.7604, 0.2609, 0.8089, 0.2508, 0.0, 0.0, 0.0, 0.0, 0.0, 0.0, 0.0, 0.0, 0.9462, 0.2502, 0.993, 0.26, 0.993, 0.6574, 0.9462, 0.6782, 0.8805, 0.7635, 0.8469, 0.7445, 0.8386, 0.2359, 0.8715, 0.2158, 0.4196, 0.503, 0.4003, 0.9975, 0.1077, 0.9983, 0.07903, 0.503, 0.8095, 0.6782, 0.7677, 0.6609, 0.7677, 0.2635, 0.8095, 0.2502, 0.0, 0.0, 0.09742, -0.0007812, -0.009225, -0.001563, 0.0, 0.0, 0.9477, 0.2368, 0.9902, 0.2503, 0.9902, 0.6544, 0.9477, 0.672, 0.8971, 0.2487, 0.9432, 0.2639, 0.9534, 0.6891, 0.908, 0.7066, 0.4974, 0.5001, 0.4968, 0.9975, 0.001633, 0.9975, 0.005712, 0.5032, 0.8087, 0.672, 0.7611, 0.6508, 0.7611, 0.2467, 0.8087, 0.2368, 0.0, 0.0, 0.0, 0.0, 0.0, 0.0, 0.0, 0.0, 0.9391, 0.2459, 0.9865, 0.2558, 0.9865, 0.6577, 0.9391, 0.6788, 0.9165, 0.2015, 0.9528, 0.2237, 0.9439, 0.785, 0.9068, 0.806, 0.8435, 0.6183, 0.8733, 0.6012, 0.9126, 0.7569, 0.8804, 0.8014, 0.8446, 0.3942, 0.878, 0.4113, 0.8733, 0.6012, 0.8435, 0.6183, 0.8805, 0.2073, 0.9139, 0.2516, 0.878, 0.4113, 0.8446, 0.3942, 0.9344, 0.02644, 0.9671, 0.1163, 0.9139, 0.2516, 0.8805, 0.2073, 0.9532, 0.8404, 0.9034, 0.7597, 0.9034, 0.2496, 0.9532, 0.169, 0.8804, 0.8014, 0.9126, 0.7569, 0.968, 0.8881, 0.938, 0.9785, 0.9052, 0.3718, 0.8813, 0.3943, 0.8334, 0.2519, 0.8556, 0.2026, 0.9245, 0.5928, 0.8943, 0.5813, 0.8813, 0.3943, 0.9052, 0.3718, 0.9073, 0.7868, 0.8749, 0.7464, 0.8943, 0.5813, 0.9245, 0.5928, 0.8697, 0.9807, 0.8352, 0.8911, 0.8749, 0.7464, 0.9073, 0.7868, 0.8786, 0.1726, 0.9273, 0.2517, 0.9273, 0.7515, 0.8786, 0.8305, 0.8556, 0.2026, 0.8334, 0.2519, 0.7736, 0.1374, 0.7897, 0.04411, 0.05575, 0.8169, 0.1642, 0.6896, 0.3422, 0.6887, 0.4517, 0.8149, 0.4819, 0.9702, 0.0267, 0.9724, 0.8733, 0.6012, 0.8988, 0.5926, 0.9338, 0.7378, 0.9126, 0.7569, 0.878, 0.4113, 0.9023, 0.4201, 0.8988, 0.5926, 0.8733, 0.6012, 0.9139, 0.2516, 0.9359, 0.2703, 0.9023, 0.4201, 0.878, 0.4113, 0.9671, 0.1163, 0.9874, 0.1436, 0.9359, 0.2703, 0.9139, 0.2516, 0.9034, 0.7597, 0.8673, 0.7415, 0.8673, 0.2679, 0.9034, 0.2496, 0.9126, 0.7569, 0.9338, 0.7378, 0.9874, 0.8604, 0.968, 0.8881, 0.05575, 0.8169, 0.1642, 0.6896, 0.3422, 0.6887, 0.4517, 0.8149, 0.4819, 0.9702, 0.0267, 0.9724, 0.8813, 0.3943, 0.8598, 0.4088, 0.8172, 0.2784, 0.8334, 0.2519, 0.8943, 0.5813, 0.8716, 0.5753, 0.8598, 0.4088, 0.8813, 0.3943, 0.8749, 0.7464, 0.8532, 0.7266, 0.8716, 0.5753, 0.8943, 0.5813, 0.8352, 0.8911, 0.8149, 0.858, 0.8532, 0.7266, 0.8749, 0.7464, 0.9273, 0.2517, 0.9642, 0.2772, 0.9642, 0.7259, 0.9273, 0.7515, 0.8334, 0.2519, 0.8172, 0.2784, 0.7609, 0.1751, 0.7736, 0.1374, 0.7941, 0.3906, 0.7943, 0.6235, 0.7732, 0.6222, 0.7737, 0.3919, 0.8319, 0.8169, 0.8573, 0.9281, 0.8295, 0.9259, 0.8086, 0.8154, 0.9386, 0.9146, 0.9521, 0.7944, 0.9729, 0.7887, 0.9635, 0.9076, 0.9521, 0.7944, 0.9685, 0.5876, 0.9869, 0.5824, 0.9729, 0.7887, 0.8447, 0.1022, 0.8255, 0.8878, 0.8073, 0.8629, 0.8252, 0.1262, 0.8697, 0.9807, 0.9073, 0.7868, 0.9521, 0.7944, 0.9386, 0.9146, 0.8804, 0.8014, 0.938, 0.9785, 0.8573, 0.9281, 0.8319, 0.8169, 0.9052, 0.3718, 0.8556, 0.2026, 0.8949, 0.1767, 0.9461, 0.3569, 0.9245, 0.5928, 0.9052, 0.3718, 0.9461, 0.3569, 0.9685, 0.5876, 0.8862, 0.03856, 0.8639, 0.9534, 0.8255, 0.8878, 0.8447, 0.1022, 0.9073, 0.7868, 0.9245, 0.5928, 0.9685, 0.5876, 0.9521, 0.7944, 0.9344, 0.02644, 0.8805, 0.2073, 0.8303, 0.1923, 0.863, 0.04644, 0.01114, 0.6074, 0.008994, 0.51, 0.4944, 0.51, 0.4922, 0.6074, 0.4922, 0.8596, 0.4944, 0.9933, 0.008994, 0.9933, 0.01114, 0.8596, 0.4922, 0.8596, 0.01114, 0.8596, 0.009169, 0.6665, 0.4956, 0.6665, 0.009169, 0.7884, 0.4956, 0.7884, 0.4956, 0.9944, 0.009169, 0.9944, 0.01114, 0.6074, 0.4922, 0.6074, 0.4956, 0.7884, 0.009169, 0.7884, 0.7943, 0.6235, 0.8319, 0.8169, 0.8086, 0.8154, 0.7732, 0.6222, 0.8949, 0.1767, 0.851, 0.04603, 0.8749, 0.04411, 0.9146, 0.1733, 0.8303, 0.1923, 0.7941, 0.3906, 0.7737, 0.3919, 0.8065, 0.1944, 0.9461, 0.3569, 0.8949, 0.1767, 0.9146, 0.1733, 0.9634, 0.3539, 0.0, 0.0, 0.0, 0.0, 0.0, 0.0, 0.0, 0.0, 0.9685, 0.5876, 0.9461, 0.3569, 0.9634, 0.3539, 0.9869, 0.5824, 0.863, 0.04644, 0.8303, 0.1923, 0.8065, 0.1944, 0.8346, 0.05145, 0.5411, 0.1616, 0.5411, 0.3671, 0.7466, 0.3671, 0.7466, 0.1616, 0.5138, 0.2311, 0.5138, 0.4366, 0.7193, 0.4366, 0.7193, 0.2311, 0.5188, 0.4221, 0.5188, 0.6275, 0.7243, 0.6275, 0.7243, 0.4221, 0.5238, 0.4717, 0.5238, 0.6771, 0.7292, 0.6771, 0.7292, 0.4717, 0.5213, 0.01281, 0.5213, 0.2183, 0.7268, 0.2183, 0.7268, 0.01281, 0.5213, 0.01281, 0.5213, 0.2183, 0.7268, 0.2183, 0.7268, 0.01281, 0.7093, 0.5544, 0.7122, 0.3489, 0.5067, 0.346, 0.5039, 0.5515, 0.7376, 0.4853, 0.7404, 0.2798, 0.535, 0.277, 0.5321, 0.4824, 0.7353, 0.2943, 0.7381, 0.0888, 0.5327, 0.08594, 0.5298, 0.2914, 0.731, 0.2446, 0.7338, 0.03913, 0.5284, 0.03627, 0.5255, 0.2417, 0.7271, 0.7034, 0.7299, 0.498, 0.5245, 0.4951, 0.5216, 0.7006, 0.7271, 0.7034, 0.7299, 0.498, 0.5245, 0.4951, 0.5216, 0.7006, 0.5411, 0.1616, 0.5411, 0.3671, 0.7466, 0.3671, 0.7466, 0.1616, 0.5138, 0.2311, 0.5138, 0.4366, 0.7193, 0.4366, 0.7193, 0.2311, 0.5188, 0.4221, 0.5188, 0.6275, 0.7243, 0.6275, 0.7243, 0.4221, 0.5238, 0.4717, 0.5238, 0.6771, 0.7292, 0.6771, 0.7292, 0.4717, 0.5213, 0.01281, 0.5213, 0.2183, 0.7268, 0.2183, 0.7268, 0.01281, 0.5213, 0.01281, 0.5213, 0.2183, 0.7268, 0.2183, 0.7268, 0.01281, 0.5411, 0.1616, 0.5411, 0.3671, 0.7466, 0.3671, 0.7466, 0.1616, 0.5138, 0.2311, 0.5138, 0.4366, 0.7193, 0.4366, 0.7193, 0.2311, 0.5188, 0.4221, 0.5188, 0.6275, 0.7243, 0.6275, 0.7243, 0.4221, 0.5238, 0.4717, 0.5238, 0.6771, 0.7292, 0.6771, 0.7292, 0.4717, 0.5213, 0.01281, 0.5213, 0.2183, 0.7268, 0.2183, 0.7268, 0.01281, 0.5213, 0.01281, 0.5213, 0.2183, 0.7268, 0.2183, 0.7268, 0.01281, 0.5411, 0.1616, 0.5411, 0.3671, 0.7466, 0.3671, 0.7466, 0.1616, 0.5138, 0.2311, 0.5138, 0.4366, 0.7193, 0.4366, 0.7193, 0.2311, 0.5188, 0.4221, 0.5188, 0.6275, 0.7243, 0.6275, 0.7243, 0.4221, 0.5238, 0.4717, 0.5238, 0.6771, 0.7292, 0.6771, 0.7292, 0.4717, 0.5213, 0.01281, 0.5213, 0.2183, 0.7268, 0.2183, 0.7268, 0.01281, 0.5213, 0.01281, 0.5213, 0.2183, 0.7268, 0.2183, 0.7268, 0.01281, 0.5411, 0.1616, 0.5411, 0.3671, 0.7466, 0.3671, 0.7466, 0.1616, 0.5138, 0.2311, 0.5138, 0.4366, 0.7193, 0.4366, 0.7193, 0.2311, 0.5155, 0.525, 0.7209, 0.5217, 0.7177, 0.3163, 0.5122, 0.3195, 0.5238, 0.4717, 0.5238, 0.6771, 0.7292, 0.6771, 0.7292, 0.4717, 0.5213, 0.01281, 0.5213, 0.2183, 0.7268, 0.2183, 0.7268, 0.01281, 0.5213, 0.01281, 0.5213, 0.2183, 0.7268, 0.2183, 0.7268, 0.01281])
me_treasure_chest.materials.append(mat_treasure_chest)
me_treasure_chest.use_remesh_preserve_volume = False
me_treasure_chest.use_remesh_preserve_attributes = False
me_treasure_chest.use_mirror_vertex_groups = False
me_treasure_chest.update()

# ---- objects
ob_treasure_chest = bpy.data.objects.new('treasure-chest', me_treasure_chest)
ob_lamp = bpy.data.objects.new('Lamp', light_lamp)
ob_camera = bpy.data.objects.new('Camera', cam_camera)

# ---- transforms, parenting, visibility, modifiers, constraints
ob_treasure_chest.location = (0.0, 0.0, 0.0)
ob_treasure_chest.lineart.crease_threshold = 0.0
ob_lamp.location = (4.076, 1.005, 5.904)
ob_lamp.rotation_euler = (0.6503, 0.05522, 1.866)
ob_lamp.lock_rotations_4d = False
ob_lamp.empty_display_type = 'ARROWS'
ob_lamp.color = (0.0, 0.0, 0.0, 0.0)
ob_lamp.lineart.crease_threshold = 0.0
ob_camera.location = (7.481, -6.508, 5.344)
ob_camera.rotation_euler = (1.109, 0.0, 0.8149)
ob_camera.lock_rotations_4d = False
ob_camera.empty_display_type = 'ARROWS'
ob_camera.color = (0.0, 0.0, 0.0, 0.0)
ob_camera.display_type = 'WIRE'
ob_camera.lineart.crease_threshold = 0.0

# ---- collection membership
col_collection_1.objects.link(ob_treasure_chest)
col_collection_1.objects.link(ob_lamp)
col_collection_1.objects.link(ob_camera)

# ---- scene / render settings (as saved in the file)
scene.camera = ob_camera
scene.frame_start = 1; scene.frame_end = 250; scene.frame_set(1)
scene.render.engine = 'BLENDER_EEVEE_NEXT'
scene.render.resolution_percentage = 50
scene.render.dither_intensity = 0.0
scene.cycles.use_denoising = False
scene.cycles.samples = 128
scene.cycles.sampling_pattern = 'TABULATED_SOBOL'
scene.cycles.use_adaptive_sampling = False
scene.cycles.use_light_tree = False
scene.cycles.blur_glossy = 0.0
scene.cycles.sample_clamp_indirect = 0.0
scene.view_settings.view_transform = 'Standard'
bpy.context.view_layer.update()
